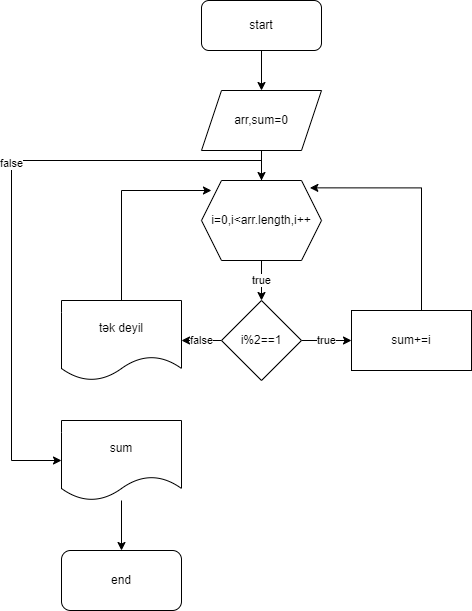

The diagram above was exported from draw.io. Its source (the exported page's mxGraphModel, read from the mxfile embedded in the PNG):
<mxGraphModel dx="735" dy="468" grid="1" gridSize="10" guides="1" tooltips="1" connect="1" arrows="1" fold="1" page="1" pageScale="1" pageWidth="850" pageHeight="1100" math="0" shadow="0">
  <root>
    <mxCell id="0" />
    <mxCell id="1" parent="0" />
    <mxCell id="WOhrSz_7_-UGX1C9R_Gw-3" value="" style="edgeStyle=orthogonalEdgeStyle;rounded=0;orthogonalLoop=1;jettySize=auto;html=1;" edge="1" parent="1" source="WOhrSz_7_-UGX1C9R_Gw-1" target="WOhrSz_7_-UGX1C9R_Gw-2">
      <mxGeometry relative="1" as="geometry" />
    </mxCell>
    <mxCell id="WOhrSz_7_-UGX1C9R_Gw-1" value="start" style="rounded=1;whiteSpace=wrap;html=1;" vertex="1" parent="1">
      <mxGeometry x="260" y="20" width="120" height="50" as="geometry" />
    </mxCell>
    <mxCell id="WOhrSz_7_-UGX1C9R_Gw-5" value="" style="edgeStyle=orthogonalEdgeStyle;rounded=0;orthogonalLoop=1;jettySize=auto;html=1;" edge="1" parent="1" source="WOhrSz_7_-UGX1C9R_Gw-2" target="WOhrSz_7_-UGX1C9R_Gw-4">
      <mxGeometry relative="1" as="geometry" />
    </mxCell>
    <mxCell id="WOhrSz_7_-UGX1C9R_Gw-2" value="arr,sum=0" style="shape=parallelogram;perimeter=parallelogramPerimeter;whiteSpace=wrap;html=1;fixedSize=1;" vertex="1" parent="1">
      <mxGeometry x="260" y="110" width="120" height="60" as="geometry" />
    </mxCell>
    <mxCell id="WOhrSz_7_-UGX1C9R_Gw-7" value="true" style="edgeStyle=orthogonalEdgeStyle;rounded=0;orthogonalLoop=1;jettySize=auto;html=1;" edge="1" parent="1" source="WOhrSz_7_-UGX1C9R_Gw-4" target="WOhrSz_7_-UGX1C9R_Gw-6">
      <mxGeometry relative="1" as="geometry" />
    </mxCell>
    <mxCell id="WOhrSz_7_-UGX1C9R_Gw-17" value="false" style="edgeStyle=orthogonalEdgeStyle;rounded=0;orthogonalLoop=1;jettySize=auto;html=1;exitX=0;exitY=0.25;exitDx=0;exitDy=0;entryX=0;entryY=0.5;entryDx=0;entryDy=0;" edge="1" parent="1" source="WOhrSz_7_-UGX1C9R_Gw-4" target="WOhrSz_7_-UGX1C9R_Gw-14">
      <mxGeometry relative="1" as="geometry">
        <Array as="points">
          <mxPoint x="320" y="223" />
          <mxPoint x="320" y="180" />
          <mxPoint x="70" y="180" />
          <mxPoint x="70" y="480" />
        </Array>
      </mxGeometry>
    </mxCell>
    <mxCell id="WOhrSz_7_-UGX1C9R_Gw-4" value="i=0,i&amp;lt;arr.length,i++" style="shape=hexagon;perimeter=hexagonPerimeter2;whiteSpace=wrap;html=1;fixedSize=1;" vertex="1" parent="1">
      <mxGeometry x="260" y="200" width="120" height="80" as="geometry" />
    </mxCell>
    <mxCell id="WOhrSz_7_-UGX1C9R_Gw-9" value="true" style="edgeStyle=orthogonalEdgeStyle;rounded=0;orthogonalLoop=1;jettySize=auto;html=1;exitX=1;exitY=0.5;exitDx=0;exitDy=0;entryX=0;entryY=0.5;entryDx=0;entryDy=0;" edge="1" parent="1" source="WOhrSz_7_-UGX1C9R_Gw-6" target="WOhrSz_7_-UGX1C9R_Gw-8">
      <mxGeometry relative="1" as="geometry" />
    </mxCell>
    <mxCell id="WOhrSz_7_-UGX1C9R_Gw-11" value="false" style="edgeStyle=orthogonalEdgeStyle;rounded=0;orthogonalLoop=1;jettySize=auto;html=1;exitX=0;exitY=0.5;exitDx=0;exitDy=0;entryX=1;entryY=0.5;entryDx=0;entryDy=0;" edge="1" parent="1" source="WOhrSz_7_-UGX1C9R_Gw-6" target="WOhrSz_7_-UGX1C9R_Gw-10">
      <mxGeometry relative="1" as="geometry" />
    </mxCell>
    <mxCell id="WOhrSz_7_-UGX1C9R_Gw-6" value="i%2==1" style="rhombus;whiteSpace=wrap;html=1;" vertex="1" parent="1">
      <mxGeometry x="280" y="320" width="80" height="80" as="geometry" />
    </mxCell>
    <mxCell id="WOhrSz_7_-UGX1C9R_Gw-19" style="edgeStyle=orthogonalEdgeStyle;rounded=0;orthogonalLoop=1;jettySize=auto;html=1;entryX=0.903;entryY=0.092;entryDx=0;entryDy=0;entryPerimeter=0;" edge="1" parent="1" source="WOhrSz_7_-UGX1C9R_Gw-8" target="WOhrSz_7_-UGX1C9R_Gw-4">
      <mxGeometry relative="1" as="geometry">
        <Array as="points">
          <mxPoint x="480" y="207" />
        </Array>
      </mxGeometry>
    </mxCell>
    <mxCell id="WOhrSz_7_-UGX1C9R_Gw-8" value="sum+=i" style="rounded=0;whiteSpace=wrap;html=1;" vertex="1" parent="1">
      <mxGeometry x="410" y="330" width="120" height="60" as="geometry" />
    </mxCell>
    <mxCell id="WOhrSz_7_-UGX1C9R_Gw-18" style="edgeStyle=orthogonalEdgeStyle;rounded=0;orthogonalLoop=1;jettySize=auto;html=1;entryX=0.083;entryY=0.125;entryDx=0;entryDy=0;entryPerimeter=0;" edge="1" parent="1" source="WOhrSz_7_-UGX1C9R_Gw-10" target="WOhrSz_7_-UGX1C9R_Gw-4">
      <mxGeometry relative="1" as="geometry">
        <Array as="points">
          <mxPoint x="180" y="210" />
        </Array>
      </mxGeometry>
    </mxCell>
    <mxCell id="WOhrSz_7_-UGX1C9R_Gw-10" value="tək deyil" style="shape=document;whiteSpace=wrap;html=1;boundedLbl=1;" vertex="1" parent="1">
      <mxGeometry x="120" y="320" width="120" height="80" as="geometry" />
    </mxCell>
    <mxCell id="WOhrSz_7_-UGX1C9R_Gw-21" style="edgeStyle=orthogonalEdgeStyle;rounded=0;orthogonalLoop=1;jettySize=auto;html=1;" edge="1" parent="1" source="WOhrSz_7_-UGX1C9R_Gw-14" target="WOhrSz_7_-UGX1C9R_Gw-20">
      <mxGeometry relative="1" as="geometry" />
    </mxCell>
    <mxCell id="WOhrSz_7_-UGX1C9R_Gw-14" value="sum" style="shape=document;whiteSpace=wrap;html=1;boundedLbl=1;" vertex="1" parent="1">
      <mxGeometry x="120" y="440" width="120" height="80" as="geometry" />
    </mxCell>
    <mxCell id="WOhrSz_7_-UGX1C9R_Gw-20" value="end" style="rounded=1;whiteSpace=wrap;html=1;" vertex="1" parent="1">
      <mxGeometry x="120" y="570" width="120" height="60" as="geometry" />
    </mxCell>
  </root>
</mxGraphModel>